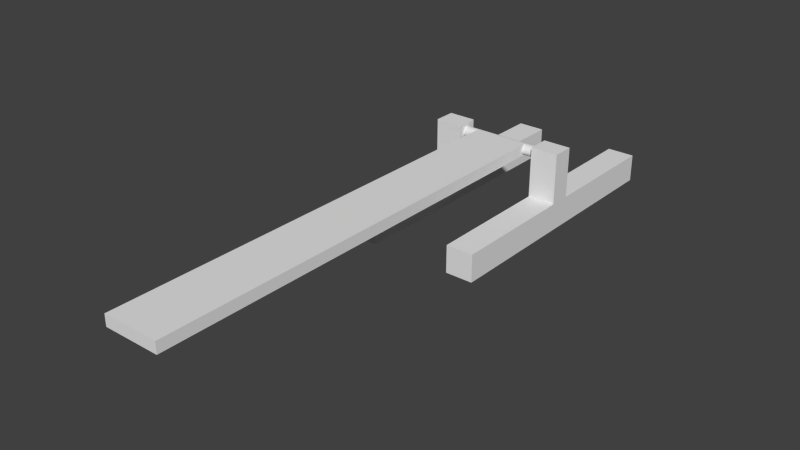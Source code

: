 # Source: catapult.blend  (saved by Blender 2.76.0; exported with 4.5.12 LTS)
import bpy
from mathutils import Matrix  # noqa: F401  (used for matrix-valued properties, if any)

bpy.ops.wm.read_factory_settings(use_empty=True)
scene = bpy.context.scene
scene.name = 'Scene'

# ---- collections
col_collection_1 = bpy.data.collections.new('Collection 1'); scene.collection.children.link(col_collection_1)

# ---- world
world_world = bpy.data.worlds.new('World'); scene.world = world_world
world_world.color = (0.05088, 0.05088, 0.05088)
world_world.use_sun_shadow = False
world_world.sun_shadow_jitter_overblur = 0.0
world_world.cycles.sampling_method = 'MANUAL'
world_world.cycles.sample_map_resolution = 256

# ---- meshes
me_cube_006 = bpy.data.meshes.new('Cube.006')
me_cube_006.from_pydata([(-1.0, -1.0, -1.0), (-1.0, -1.0, 1.0), (-1.0, 1.0, -1.0), (-1.0, 1.0, 1.0), (1.0, -1.0, -1.0), (1.0, -1.0, 1.0), (1.0, 1.0, -1.0), (1.0, 1.0, 1.0), (-1.0, -1.0, -0.3333), (-1.0, -1.0, 0.3333), (-1.0, -0.07907, 1.0), (-1.0, 0.07907, 1.0), (-1.0, 1.0, 0.3333), (-1.0, 1.0, -0.3333), (-1.0, 0.07907, -1.0), (-1.0, -0.07907, -1.0), (-0.3333, 1.0, 1.0), (0.3333, 1.0, 1.0), (1.0, 1.0, 0.3333), (1.0, 1.0, -0.3333), (0.3333, 1.0, -1.0), (-0.3333, 1.0, -1.0), (1.0, 0.07907, 1.0), (1.0, -0.07907, 1.0), (1.0, -1.0, 0.3333), (1.0, -1.0, -0.3333), (1.0, -0.07907, -1.0), (1.0, 0.07907, -1.0), (0.3333, -1.0, 1.0), (-0.3333, -1.0, 1.0), (-0.3333, -1.0, -1.0), (0.3333, -1.0, -1.0), (0.3333, -0.07907, 1.0), (-0.3333, -0.07907, 1.0), (0.3333, 0.07907, 1.0), (-0.3333, 0.07907, 1.0), (-0.3333, -0.07907, -1.0), (0.3333, -0.07907, -1.0), (-0.3333, 0.07907, -1.0), (0.3333, 0.07907, -1.0), (0.3333, -1.0, 0.3333), (0.3333, -1.0, -0.3333), (-0.3333, -1.0, 0.3333), (-0.3333, -1.0, -0.3333), (1.0, 0.07907, 0.3333), (1.0, 0.07907, -0.3333), (1.0, -0.07907, 0.3333), (1.0, -0.07907, -0.3333), (-0.3333, 1.0, 0.3333), (-0.3333, 1.0, -0.3333), (0.3333, 1.0, 0.3333), (0.3333, 1.0, -0.3333), (-1.0, -0.07907, 0.3333), (-1.0, -0.07907, -0.3333), (-1.0, 0.07907, 0.3333), (-1.0, 0.07907, -0.3333), (-1.0, -0.07907, 1.0), (-1.0, 0.07907, 1.0), (1.0, 0.07907, 1.0), (1.0, -0.07907, 1.0), (0.3333, -0.07907, 1.0), (-0.3333, -0.07907, 1.0), (0.3333, 0.07907, 1.0), (-0.3333, 0.07907, 1.0), (-1.0, -0.07907, 1.0), (-1.0, 0.07907, 1.0), (1.0, 0.07907, 1.0), (1.0, -0.07907, 1.0), (0.3333, -0.07907, 1.0), (-0.3333, -0.07907, 1.0), (0.3333, 0.07907, 1.0), (-0.3333, 0.07907, 1.0), (-1.0, -0.07907, 1.0), (-1.0, 0.07907, 1.0), (1.0, 0.07907, 1.0), (1.0, -0.07907, 1.0), (0.3333, -0.07907, 1.0), (-0.3333, -0.07907, 1.0), (0.3333, 0.07907, 1.0), (-0.3333, 0.07907, 1.0), (-1.0, -0.07907, 1.0), (-1.0, 0.07907, 1.0), (1.0, 0.07907, 1.0), (1.0, -0.07907, 1.0), (0.3333, -0.07907, 1.0), (-0.3333, -0.07907, 1.0), (0.3333, 0.07907, 1.0), (-0.3333, 0.07907, 1.0), (-1.0, -0.07907, 4.653), (-1.0, 0.07907, 4.653), (1.0, 0.07907, 4.653), (1.0, -0.07907, 4.653), (0.3333, -0.07907, 4.653), (-0.3333, -0.07907, 4.653), (0.3333, 0.07907, 4.653), (-0.3333, 0.07907, 4.653)], [], [(55, 13, 2, 14), (51, 19, 6, 20), (47, 25, 4, 26), (43, 8, 0, 30), (39, 20, 6, 27), (35, 16, 3, 11), (29, 33, 10, 1), (23, 22, 58, 59), (5, 23, 32, 28), (28, 32, 33, 29), (33, 32, 60, 61), (22, 34, 62, 58), (22, 7, 17, 34), (34, 17, 16, 35), (31, 37, 26, 4), (37, 39, 27, 26), (0, 15, 36, 30), (30, 36, 37, 31), (15, 14, 38, 36), (36, 38, 39, 37), (14, 2, 21, 38), (38, 21, 20, 39), (25, 41, 31, 4), (41, 43, 30, 31), (5, 28, 40, 24), (24, 40, 41, 25), (28, 29, 42, 40), (40, 42, 43, 41), (29, 1, 9, 42), (42, 9, 8, 43), (19, 45, 27, 6), (45, 47, 26, 27), (7, 22, 44, 18), (18, 44, 45, 19), (22, 23, 46, 44), (44, 46, 47, 45), (23, 5, 24, 46), (46, 24, 25, 47), (13, 49, 21, 2), (49, 51, 20, 21), (3, 16, 48, 12), (12, 48, 49, 13), (16, 17, 50, 48), (48, 50, 51, 49), (17, 7, 18, 50), (50, 18, 19, 51), (8, 53, 15, 0), (53, 55, 14, 15), (1, 10, 52, 9), (9, 52, 53, 8), (10, 11, 54, 52), (52, 54, 55, 53), (11, 3, 12, 54), (54, 12, 13, 55), (62, 63, 71, 70), (57, 56, 64, 65), (56, 61, 69, 64), (10, 33, 61, 56), (34, 35, 63, 62), (35, 11, 57, 63), (11, 10, 56, 57), (32, 23, 59, 60), (64, 69, 77, 72), (69, 68, 76, 77), (66, 70, 78, 74), (63, 57, 65, 71), (60, 59, 67, 68), (59, 58, 66, 67), (58, 62, 70, 66), (61, 60, 68, 69), (74, 78, 86, 82), (75, 74, 82, 83), (76, 75, 83, 84), (65, 64, 72, 73), (70, 71, 79, 78), (71, 65, 73, 79), (68, 67, 75, 76), (67, 66, 74, 75), (82, 86, 94, 90), (83, 82, 90, 91), (84, 83, 91, 92), (77, 76, 84, 85), (72, 77, 85, 80), (73, 72, 80, 81), (78, 79, 87, 86), (79, 73, 81, 87), (93, 95, 89, 88), (91, 90, 94, 92), (92, 94, 95, 93), (85, 84, 92, 93), (80, 85, 93, 88), (81, 80, 88, 89), (86, 87, 95, 94), (87, 81, 89, 95)])
me_cube_006.use_remesh_preserve_volume = False
me_cube_006.use_remesh_preserve_attributes = False
me_cube_006.use_mirror_vertex_groups = False
me_cube_006.update()
me_cube_005 = bpy.data.meshes.new('Cube.005')
me_cube_005.from_pydata([(-1.0, -1.0, -1.0), (-1.0, -1.0, 1.0), (-1.0, 1.0, -1.0), (-1.0, 1.0, 1.0), (1.0, -1.0, -1.0), (1.0, -1.0, 1.0), (1.0, 1.0, -1.0), (1.0, 1.0, 1.0)], [], [(1, 3, 2, 0), (3, 7, 6, 2), (7, 5, 4, 6), (5, 1, 0, 4), (0, 2, 6, 4), (5, 7, 3, 1)])
me_cube_005.use_remesh_preserve_volume = False
me_cube_005.use_remesh_preserve_attributes = False
me_cube_005.use_mirror_vertex_groups = False
me_cube_005.update()
me_cylinder = bpy.data.meshes.new('Cylinder')
me_cylinder.from_pydata([(0.0, 1.0, -1.0), (0.0, 1.0, 1.0), (0.1951, 0.9808, -1.0), (0.1951, 0.9808, 1.0), (0.3827, 0.9239, -1.0), (0.3827, 0.9239, 1.0), (0.5556, 0.8315, -1.0), (0.5556, 0.8315, 1.0), (0.7071, 0.7071, -1.0), (0.7071, 0.7071, 1.0), (0.8315, 0.5556, -1.0), (0.8315, 0.5556, 1.0), (0.9239, 0.3827, -1.0), (0.9239, 0.3827, 1.0), (0.9808, 0.1951, -1.0), (0.9808, 0.1951, 1.0), (1.0, 7.55e-08, -1.0), (1.0, 7.55e-08, 1.0), (0.9808, -0.1951, -1.0), (0.9808, -0.1951, 1.0), (0.9239, -0.3827, -1.0), (0.9239, -0.3827, 1.0), (0.8315, -0.5556, -1.0), (0.8315, -0.5556, 1.0), (0.7071, -0.7071, -1.0), (0.7071, -0.7071, 1.0), (0.5556, -0.8315, -1.0), (0.5556, -0.8315, 1.0), (0.3827, -0.9239, -1.0), (0.3827, -0.9239, 1.0), (0.1951, -0.9808, -1.0), (0.1951, -0.9808, 1.0), (-3.258e-07, -1.0, -1.0), (-3.258e-07, -1.0, 1.0), (-0.1951, -0.9808, -1.0), (-0.1951, -0.9808, 1.0), (-0.3827, -0.9239, -1.0), (-0.3827, -0.9239, 1.0), (-0.5556, -0.8315, -1.0), (-0.5556, -0.8315, 1.0), (-0.7071, -0.7071, -1.0), (-0.7071, -0.7071, 1.0), (-0.8315, -0.5556, -1.0), (-0.8315, -0.5556, 1.0), (-0.9239, -0.3827, -1.0), (-0.9239, -0.3827, 1.0), (-0.9808, -0.1951, -1.0), (-0.9808, -0.1951, 1.0), (-1.0, 9.656e-07, -1.0), (-1.0, 9.656e-07, 1.0), (-0.9808, 0.1951, -1.0), (-0.9808, 0.1951, 1.0), (-0.9239, 0.3827, -1.0), (-0.9239, 0.3827, 1.0), (-0.8315, 0.5556, -1.0), (-0.8315, 0.5556, 1.0), (-0.7071, 0.7071, -1.0), (-0.7071, 0.7071, 1.0), (-0.5556, 0.8315, -1.0), (-0.5556, 0.8315, 1.0), (-0.3827, 0.9239, -1.0), (-0.3827, 0.9239, 1.0), (-0.1951, 0.9808, -1.0), (-0.1951, 0.9808, 1.0)], [], [(0, 1, 3, 2), (2, 3, 5, 4), (4, 5, 7, 6), (6, 7, 9, 8), (8, 9, 11, 10), (10, 11, 13, 12), (12, 13, 15, 14), (14, 15, 17, 16), (16, 17, 19, 18), (18, 19, 21, 20), (20, 21, 23, 22), (22, 23, 25, 24), (24, 25, 27, 26), (26, 27, 29, 28), (28, 29, 31, 30), (30, 31, 33, 32), (32, 33, 35, 34), (34, 35, 37, 36), (36, 37, 39, 38), (38, 39, 41, 40), (40, 41, 43, 42), (42, 43, 45, 44), (44, 45, 47, 46), (46, 47, 49, 48), (48, 49, 51, 50), (50, 51, 53, 52), (52, 53, 55, 54), (54, 55, 57, 56), (56, 57, 59, 58), (58, 59, 61, 60), (3, 1, 63, 61, 59, 57, 55, 53, 51, 49, 47, 45, 43, 41, 39, 37, 35, 33, 31, 29, 27, 25, 23, 21, 19, 17, 15, 13, 11, 9, 7, 5), (62, 63, 1, 0), (60, 61, 63, 62), (0, 2, 4, 6, 8, 10, 12, 14, 16, 18, 20, 22, 24, 26, 28, 30, 32, 34, 36, 38, 40, 42, 44, 46, 48, 50, 52, 54, 56, 58, 60, 62)])
me_cylinder.use_remesh_preserve_volume = False
me_cylinder.use_remesh_preserve_attributes = False
me_cylinder.use_mirror_vertex_groups = False
me_cylinder.update()
me_cube_004 = bpy.data.meshes.new('Cube.004')
me_cube_004.from_pydata([(-1.0, -1.0, -1.0), (-1.0, -1.0, 1.0), (-1.0, 1.0, -1.0), (-1.0, 1.0, 1.0), (1.0, -1.0, -1.0), (1.0, -1.0, 1.0), (1.0, 1.0, -1.0), (1.0, 1.0, 1.0), (-1.0, -1.0, -0.3333), (-1.0, -1.0, 0.3333), (-1.0, -0.07907, 1.0), (-1.0, 0.07907, 1.0), (-1.0, 1.0, 0.3333), (-1.0, 1.0, -0.3333), (-1.0, 0.07907, -1.0), (-1.0, -0.07907, -1.0), (-0.3333, 1.0, 1.0), (0.3333, 1.0, 1.0), (1.0, 1.0, 0.3333), (1.0, 1.0, -0.3333), (0.3333, 1.0, -1.0), (-0.3333, 1.0, -1.0), (1.0, 0.07907, 1.0), (1.0, -0.07907, 1.0), (1.0, -1.0, 0.3333), (1.0, -1.0, -0.3333), (1.0, -0.07907, -1.0), (1.0, 0.07907, -1.0), (0.3333, -1.0, 1.0), (-0.3333, -1.0, 1.0), (-0.3333, -1.0, -1.0), (0.3333, -1.0, -1.0), (0.3333, -0.07907, 1.0), (-0.3333, -0.07907, 1.0), (0.3333, 0.07907, 1.0), (-0.3333, 0.07907, 1.0), (-0.3333, -0.07907, -1.0), (0.3333, -0.07907, -1.0), (-0.3333, 0.07907, -1.0), (0.3333, 0.07907, -1.0), (0.3333, -1.0, 0.3333), (0.3333, -1.0, -0.3333), (-0.3333, -1.0, 0.3333), (-0.3333, -1.0, -0.3333), (1.0, 0.07907, 0.3333), (1.0, 0.07907, -0.3333), (1.0, -0.07907, 0.3333), (1.0, -0.07907, -0.3333), (-0.3333, 1.0, 0.3333), (-0.3333, 1.0, -0.3333), (0.3333, 1.0, 0.3333), (0.3333, 1.0, -0.3333), (-1.0, -0.07907, 0.3333), (-1.0, -0.07907, -0.3333), (-1.0, 0.07907, 0.3333), (-1.0, 0.07907, -0.3333), (-1.0, -0.07907, 1.0), (-1.0, 0.07907, 1.0), (1.0, 0.07907, 1.0), (1.0, -0.07907, 1.0), (0.3333, -0.07907, 1.0), (-0.3333, -0.07907, 1.0), (0.3333, 0.07907, 1.0), (-0.3333, 0.07907, 1.0), (-1.0, -0.07907, 1.0), (-1.0, 0.07907, 1.0), (1.0, 0.07907, 1.0), (1.0, -0.07907, 1.0), (0.3333, -0.07907, 1.0), (-0.3333, -0.07907, 1.0), (0.3333, 0.07907, 1.0), (-0.3333, 0.07907, 1.0), (-1.0, -0.07907, 1.0), (-1.0, 0.07907, 1.0), (1.0, 0.07907, 1.0), (1.0, -0.07907, 1.0), (0.3333, -0.07907, 1.0), (-0.3333, -0.07907, 1.0), (0.3333, 0.07907, 1.0), (-0.3333, 0.07907, 1.0), (-1.0, -0.07907, 1.0), (-1.0, 0.07907, 1.0), (1.0, 0.07907, 1.0), (1.0, -0.07907, 1.0), (0.3333, -0.07907, 1.0), (-0.3333, -0.07907, 1.0), (0.3333, 0.07907, 1.0), (-0.3333, 0.07907, 1.0), (-1.0, -0.07907, 4.653), (-1.0, 0.07907, 4.653), (1.0, 0.07907, 4.653), (1.0, -0.07907, 4.653), (0.3333, -0.07907, 4.653), (-0.3333, -0.07907, 4.653), (0.3333, 0.07907, 4.653), (-0.3333, 0.07907, 4.653)], [], [(55, 13, 2, 14), (51, 19, 6, 20), (47, 25, 4, 26), (43, 8, 0, 30), (39, 20, 6, 27), (35, 16, 3, 11), (29, 33, 10, 1), (23, 22, 58, 59), (5, 23, 32, 28), (28, 32, 33, 29), (33, 32, 60, 61), (22, 34, 62, 58), (22, 7, 17, 34), (34, 17, 16, 35), (31, 37, 26, 4), (37, 39, 27, 26), (0, 15, 36, 30), (30, 36, 37, 31), (15, 14, 38, 36), (36, 38, 39, 37), (14, 2, 21, 38), (38, 21, 20, 39), (25, 41, 31, 4), (41, 43, 30, 31), (5, 28, 40, 24), (24, 40, 41, 25), (28, 29, 42, 40), (40, 42, 43, 41), (29, 1, 9, 42), (42, 9, 8, 43), (19, 45, 27, 6), (45, 47, 26, 27), (7, 22, 44, 18), (18, 44, 45, 19), (22, 23, 46, 44), (44, 46, 47, 45), (23, 5, 24, 46), (46, 24, 25, 47), (13, 49, 21, 2), (49, 51, 20, 21), (3, 16, 48, 12), (12, 48, 49, 13), (16, 17, 50, 48), (48, 50, 51, 49), (17, 7, 18, 50), (50, 18, 19, 51), (8, 53, 15, 0), (53, 55, 14, 15), (1, 10, 52, 9), (9, 52, 53, 8), (10, 11, 54, 52), (52, 54, 55, 53), (11, 3, 12, 54), (54, 12, 13, 55), (62, 63, 71, 70), (57, 56, 64, 65), (56, 61, 69, 64), (10, 33, 61, 56), (34, 35, 63, 62), (35, 11, 57, 63), (11, 10, 56, 57), (32, 23, 59, 60), (64, 69, 77, 72), (69, 68, 76, 77), (66, 70, 78, 74), (63, 57, 65, 71), (60, 59, 67, 68), (59, 58, 66, 67), (58, 62, 70, 66), (61, 60, 68, 69), (74, 78, 86, 82), (75, 74, 82, 83), (76, 75, 83, 84), (65, 64, 72, 73), (70, 71, 79, 78), (71, 65, 73, 79), (68, 67, 75, 76), (67, 66, 74, 75), (82, 86, 94, 90), (83, 82, 90, 91), (84, 83, 91, 92), (77, 76, 84, 85), (72, 77, 85, 80), (73, 72, 80, 81), (78, 79, 87, 86), (79, 73, 81, 87), (93, 95, 89, 88), (91, 90, 94, 92), (92, 94, 95, 93), (85, 84, 92, 93), (80, 85, 93, 88), (81, 80, 88, 89), (86, 87, 95, 94), (87, 81, 89, 95)])
me_cube_004.use_remesh_preserve_volume = False
me_cube_004.use_remesh_preserve_attributes = False
me_cube_004.use_mirror_vertex_groups = False
me_cube_004.update()

# ---- objects
ob_base_l_001 = bpy.data.objects.new('Base.L.001', me_cube_006)
ob_arm = bpy.data.objects.new('Arm', me_cube_005)
ob_axel = bpy.data.objects.new('Axel', me_cylinder)
ob_base_l = bpy.data.objects.new('Base.L', me_cube_004)

# ---- transforms, parenting, visibility, modifiers, constraints
ob_base_l_001.location = (2.0, 0.0, 0.0)
ob_base_l_001.scale = (0.5, 5.0, 0.5)
ob_base_l_001.lineart.crease_threshold = 0.0
ob_arm.location = (0.0, -8.0, 2.0)
ob_arm.scale = (1.0, 8.0, 0.2)
ob_arm.lineart.crease_threshold = 0.0
ob_axel.location = (0.0, 0.0, 2.0)
ob_axel.rotation_euler = (-0.0, 1.571, 0.0)
ob_axel.scale = (0.2, 0.2, 1.5)
ob_axel.lineart.crease_threshold = 0.0
ob_base_l.location = (-2.0, 0.0, 0.0)
ob_base_l.scale = (0.5, 5.0, 0.5)
ob_base_l.lineart.crease_threshold = 0.0

# ---- collection membership
col_collection_1.objects.link(ob_base_l_001)
col_collection_1.objects.link(ob_arm)
col_collection_1.objects.link(ob_axel)
col_collection_1.objects.link(ob_base_l)

# ---- scene / render settings (as saved in the file)
scene.frame_start = 1; scene.frame_end = 250; scene.frame_set(1)
scene.render.engine = 'BLENDER_EEVEE_NEXT'
scene.render.resolution_percentage = 50
scene.render.dither_intensity = 0.0
scene.cycles.use_denoising = False
scene.cycles.samples = 10
scene.cycles.sampling_pattern = 'TABULATED_SOBOL'
scene.cycles.light_sampling_threshold = 0.0
scene.cycles.use_adaptive_sampling = False
scene.cycles.use_light_tree = False
scene.cycles.blur_glossy = 0.0
scene.cycles.pixel_filter_type = 'GAUSSIAN'
scene.cycles.sample_clamp_indirect = 0.0
scene.view_settings.view_transform = 'Standard'
bpy.context.view_layer.update()

# ---- added for rendering (the .blend has no active camera and no usable light): camera, sun
cam_auto = bpy.data.cameras.new('AutoCamera')
cam_auto.lens = 50.0
cam_auto.sensor_width = 36.0
cam_auto.clip_end = 1000.0
ob_auto_camera = bpy.data.objects.new('AutoCamera', cam_auto)
scene.collection.objects.link(ob_auto_camera)
ob_auto_camera.location = (20.1434, -29.672, 17.028)
ob_auto_camera.rotation_euler = (1.09748, -7.21219e-08, 0.694738)
scene.camera = ob_auto_camera
light_auto_sun = bpy.data.lights.new('AutoSun', 'SUN')
light_auto_sun.energy = 3.0
light_auto_sun.angle = 0.0523599
ob_auto_sun = bpy.data.objects.new('AutoSun', light_auto_sun)
scene.collection.objects.link(ob_auto_sun)
ob_auto_sun.rotation_euler = (0.872665, 0.174533, 0.523599)
bpy.context.view_layer.update()

